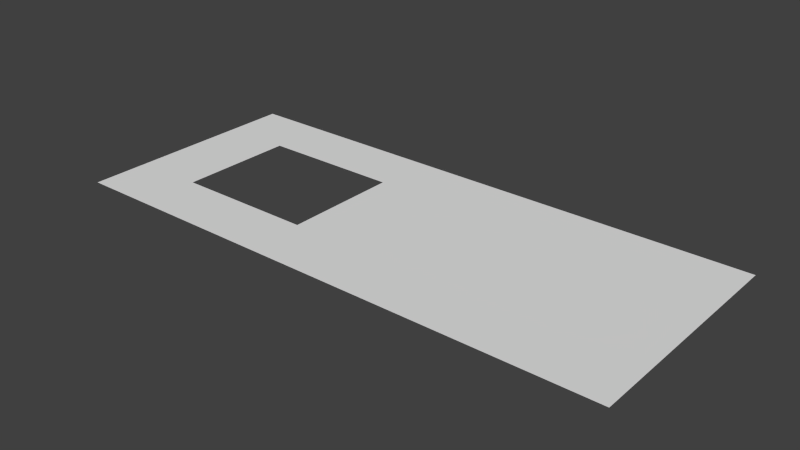 # Source: livingroomBack.blend  (saved by Blender 2.67.0; exported with 4.5.12 LTS)
import bpy
from mathutils import Matrix  # noqa: F401  (used for matrix-valued properties, if any)

bpy.ops.wm.read_factory_settings(use_empty=True)
scene = bpy.context.scene
scene.name = 'Scene'

# ---- collections
col_collection_1 = bpy.data.collections.new('Collection 1'); scene.collection.children.link(col_collection_1)

# ---- materials (node trees are filled in below, after node groups)
mat_material = bpy.data.materials.new('Material')
mat_material.alpha_threshold = 0.0
mat_material.use_transparent_shadow = False
mat_material.preview_render_type = 'FLAT'
mat_material.roughness = 0.5
mat_material.line_color = (0.0, 0.0, 0.0, 1.0)

# ---- material node trees

# ---- world
world_world = bpy.data.worlds.new('World'); scene.world = world_world
world_world.color = (0.05088, 0.05088, 0.05088)
world_world.use_sun_shadow = False
world_world.sun_shadow_jitter_overblur = 0.0
world_world.cycles.sampling_method = 'MANUAL'
world_world.cycles.sample_map_resolution = 256

# ---- meshes
me_plane = bpy.data.meshes.new('Plane')
me_plane.from_pydata([(3.0, 0.0, 0.0), (-3.0, 0.0, 0.0), (3.0, 2.5, 0.0), (-3.0, 2.5, 0.0), (0.0, 0.0, 0.0), (0.0, 2.5, 0.0), (3.0, 1.25, 0.0), (-3.0, 1.25, 0.0), (0.0, 1.25, 0.0), (-1.5, 0.0, 0.0), (-1.5, 2.5, 0.0), (-3.0, 0.625, 0.0), (-3.0, 1.875, 0.0), (0.0, 1.875, 0.0), (0.0, 0.625, 0.0), (-1.5, 1.875, 0.0), (-1.5, 0.625, 0.0), (-2.25, 1.875, 0.0), (-0.75, 1.875, 0.0), (-2.25, 0.625, 0.0), (-0.75, 0.625, 0.0), (-0.75, 2.188, 0.0), (-0.75, 0.9375, 0.0), (-2.25, 2.188, 0.0), (-2.25, 1.562, 0.0), (-0.75, 1.562, 0.0), (-2.25, 0.9375, 0.0), (-2.25, 0.3125, 0.0), (-0.75, 0.3125, 0.0)], [], [(5, 10, 21), (20, 28, 14), (26, 24, 7), (4, 28, 9), (12, 17, 23), (24, 17, 12), (27, 9, 28, 16), (17, 15, 23), (28, 20, 16), (21, 10, 23, 15), (8, 25, 22), (3, 12, 23), (4, 0, 6, 8, 14), (1, 9, 27), (11, 19, 26), (20, 14, 22), (7, 11, 26), (7, 24, 12), (27, 19, 11), (1, 27, 11), (8, 6, 2, 5, 13), (19, 27, 16), (18, 25, 13), (15, 18, 21), (13, 25, 8), (3, 23, 10), (18, 13, 21), (21, 13, 5), (14, 28, 4), (14, 8, 22)])
_uv = me_plane.uv_layers.new(name='UVMap')
_uv.uv.foreach_set('vector', [0.4885, 0.4614, 0.2803, 0.4614, 0.3946, 0.4083, 0.3946, 0.1327, 0.3946, 0.08567, 0.4885, 0.1327, 0.1458, 0.2, 0.1458, 0.3023, 0.01139, 0.247, 0.4885, 0.02969, 0.3946, 0.08567, 0.2803, 0.02969, 0.01139, 0.3546, 0.1458, 0.3546, 0.1458, 0.4083, 0.1458, 0.3023, 0.1458, 0.3546, 0.01139, 0.3546, 0.1458, 0.08567, 0.2803, 0.02969, 0.3946, 0.08567, 0.2803, 0.1327, 0.1458, 0.3546, 0.2803, 0.3546, 0.1458, 0.4083, 0.3946, 0.08567, 0.3946, 0.1327, 0.2803, 0.1327, 0.3946, 0.4083, 0.2803, 0.4614, 0.1458, 0.4083, 0.2803, 0.3546, 0.4885, 0.247, 0.3946, 0.3023, 0.3946, 0.2, 0.01139, 0.4614, 0.01139, 0.3546, 0.1458, 0.4083, 0.4885, 0.02969, 0.9767, 0.02969, 0.9767, 0.247, 0.4885, 0.247, 0.4885, 0.1327, 0.01139, 0.02969, 0.2803, 0.02969, 0.1458, 0.08567, 0.01139, 0.1327, 0.1458, 0.1327, 0.1458, 0.2, 0.3946, 0.1327, 0.4885, 0.1327, 0.3946, 0.2, 0.01139, 0.247, 0.01139, 0.1327, 0.1458, 0.2, 0.01139, 0.247, 0.1458, 0.3023, 0.01139, 0.3546, 0.1458, 0.08567, 0.1458, 0.1327, 0.01139, 0.1327, 0.01139, 0.02969, 0.1458, 0.08567, 0.01139, 0.1327, 0.4885, 0.247, 0.9767, 0.247, 0.9767, 0.4614, 0.4885, 0.4614, 0.4885, 0.3546, 0.1458, 0.1327, 0.1458, 0.08567, 0.2803, 0.1327, 0.3946, 0.3546, 0.3946, 0.3023, 0.4885, 0.3546, 0.2803, 0.3546, 0.3946, 0.3546, 0.3946, 0.4083, 0.4885, 0.3546, 0.3946, 0.3023, 0.4885, 0.247, 0.01139, 0.4614, 0.1458, 0.4083, 0.2803, 0.4614, 0.3946, 0.3546, 0.4885, 0.3546, 0.3946, 0.4083, 0.3946, 0.4083, 0.4885, 0.3546, 0.4885, 0.4614, 0.4885, 0.1327, 0.3946, 0.08567, 0.4885, 0.02969, 0.4885, 0.1327, 0.4885, 0.247, 0.3946, 0.2])
me_plane.materials.append(mat_material)
me_plane.use_remesh_preserve_volume = False
me_plane.use_remesh_preserve_attributes = False
me_plane.use_mirror_vertex_groups = False
me_plane.update()

# ---- objects
ob_plane = bpy.data.objects.new('Plane', me_plane)

# ---- transforms, parenting, visibility, modifiers, constraints
ob_plane.location = (0.0, 0.0, 0.0)
ob_plane.lineart.crease_threshold = 0.0

# ---- collection membership
col_collection_1.objects.link(ob_plane)

# ---- scene / render settings (as saved in the file)
scene.frame_start = 1; scene.frame_end = 250; scene.frame_set(1)
scene.render.engine = 'BLENDER_EEVEE_NEXT'
scene.render.image_settings.color_mode = 'RGB'
scene.render.image_settings.compression = 90
scene.render.resolution_percentage = 50
scene.render.dither_intensity = 0.0
scene.cycles.use_denoising = False
scene.cycles.samples = 10
scene.cycles.sampling_pattern = 'TABULATED_SOBOL'
scene.cycles.light_sampling_threshold = 0.0
scene.cycles.use_adaptive_sampling = False
scene.cycles.use_light_tree = False
scene.cycles.blur_glossy = 0.0
scene.cycles.volume_bounces = 1
scene.cycles.pixel_filter_type = 'GAUSSIAN'
scene.cycles.sample_clamp_indirect = 0.0
scene.view_settings.view_transform = 'Standard'
bpy.context.view_layer.update()

# ---- added for rendering (the .blend has no active camera and no usable light): camera, sun
cam_auto = bpy.data.cameras.new('AutoCamera')
cam_auto.lens = 50.0
cam_auto.sensor_width = 36.0
cam_auto.clip_end = 1000.0
ob_auto_camera = bpy.data.objects.new('AutoCamera', cam_auto)
scene.collection.objects.link(ob_auto_camera)
ob_auto_camera.location = (6.01396, -5.96675, 4.81117)
ob_auto_camera.rotation_euler = (1.09748, -7.21219e-08, 0.694738)
scene.camera = ob_auto_camera
light_auto_sun = bpy.data.lights.new('AutoSun', 'SUN')
light_auto_sun.energy = 3.0
light_auto_sun.angle = 0.0523599
ob_auto_sun = bpy.data.objects.new('AutoSun', light_auto_sun)
scene.collection.objects.link(ob_auto_sun)
ob_auto_sun.rotation_euler = (0.872665, 0.174533, 0.523599)
bpy.context.view_layer.update()

